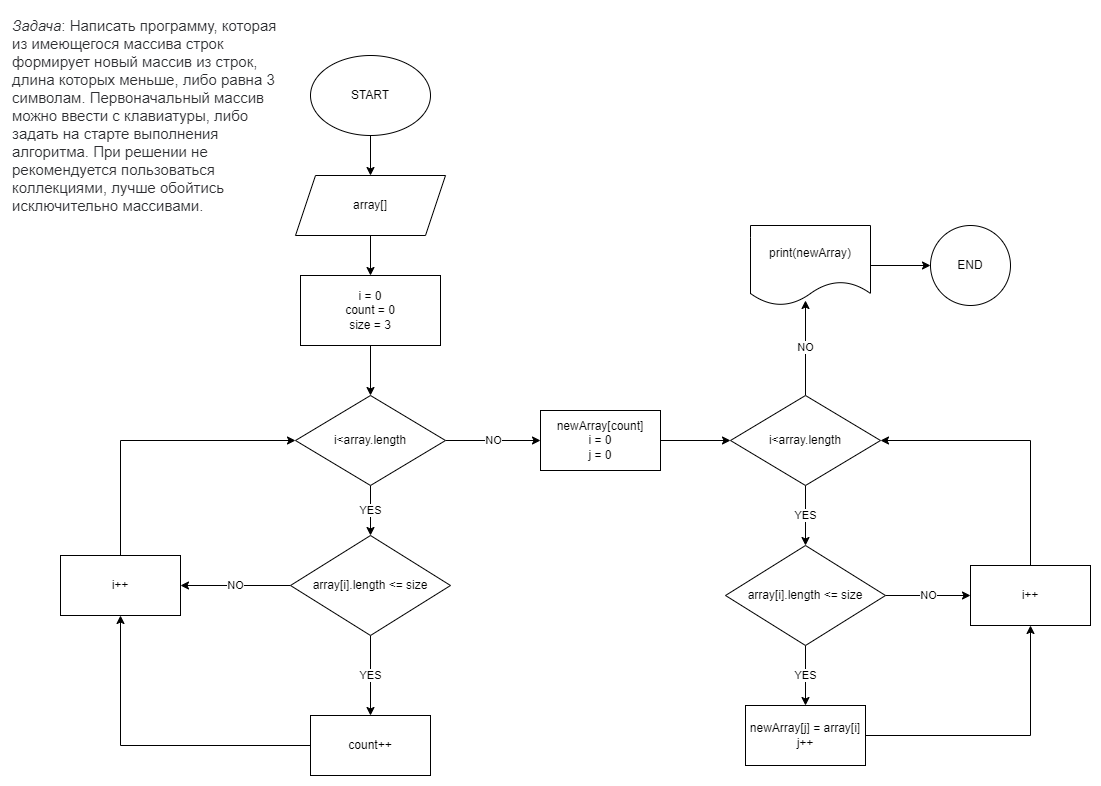

The diagram above was exported from draw.io. Its source (the exported page's mxGraphModel, read from the mxfile embedded in the PNG):
<mxGraphModel dx="1002" dy="585" grid="1" gridSize="10" guides="1" tooltips="1" connect="1" arrows="1" fold="1" page="1" pageScale="1" pageWidth="827" pageHeight="1169" math="0" shadow="0">
  <root>
    <mxCell id="0" />
    <mxCell id="1" parent="0" />
    <mxCell id="_aZmxUmRhVbhuBMBEi_R-3" value="" style="edgeStyle=orthogonalEdgeStyle;rounded=0;orthogonalLoop=1;jettySize=auto;html=1;" edge="1" parent="1" source="_aZmxUmRhVbhuBMBEi_R-1" target="_aZmxUmRhVbhuBMBEi_R-2">
      <mxGeometry relative="1" as="geometry" />
    </mxCell>
    <mxCell id="_aZmxUmRhVbhuBMBEi_R-1" value="START" style="ellipse;whiteSpace=wrap;html=1;" vertex="1" parent="1">
      <mxGeometry x="310" y="50" width="120" height="80" as="geometry" />
    </mxCell>
    <mxCell id="_aZmxUmRhVbhuBMBEi_R-5" value="" style="edgeStyle=orthogonalEdgeStyle;rounded=0;orthogonalLoop=1;jettySize=auto;html=1;" edge="1" parent="1" source="_aZmxUmRhVbhuBMBEi_R-2" target="_aZmxUmRhVbhuBMBEi_R-4">
      <mxGeometry relative="1" as="geometry" />
    </mxCell>
    <mxCell id="_aZmxUmRhVbhuBMBEi_R-2" value="array[]" style="shape=parallelogram;perimeter=parallelogramPerimeter;whiteSpace=wrap;html=1;fixedSize=1;" vertex="1" parent="1">
      <mxGeometry x="295" y="170" width="150" height="60" as="geometry" />
    </mxCell>
    <mxCell id="_aZmxUmRhVbhuBMBEi_R-15" value="" style="edgeStyle=orthogonalEdgeStyle;rounded=0;orthogonalLoop=1;jettySize=auto;html=1;" edge="1" parent="1" source="_aZmxUmRhVbhuBMBEi_R-4" target="_aZmxUmRhVbhuBMBEi_R-14">
      <mxGeometry relative="1" as="geometry" />
    </mxCell>
    <mxCell id="_aZmxUmRhVbhuBMBEi_R-4" value="i = 0&lt;br&gt;count = 0&lt;br&gt;size = 3" style="whiteSpace=wrap;html=1;" vertex="1" parent="1">
      <mxGeometry x="300" y="270" width="140" height="70" as="geometry" />
    </mxCell>
    <mxCell id="_aZmxUmRhVbhuBMBEi_R-10" value="YES" style="edgeStyle=orthogonalEdgeStyle;rounded=0;orthogonalLoop=1;jettySize=auto;html=1;" edge="1" parent="1" source="_aZmxUmRhVbhuBMBEi_R-6" target="_aZmxUmRhVbhuBMBEi_R-9">
      <mxGeometry relative="1" as="geometry" />
    </mxCell>
    <mxCell id="_aZmxUmRhVbhuBMBEi_R-13" value="NO" style="edgeStyle=orthogonalEdgeStyle;rounded=0;orthogonalLoop=1;jettySize=auto;html=1;" edge="1" parent="1" source="_aZmxUmRhVbhuBMBEi_R-6" target="_aZmxUmRhVbhuBMBEi_R-12">
      <mxGeometry relative="1" as="geometry" />
    </mxCell>
    <mxCell id="_aZmxUmRhVbhuBMBEi_R-6" value="array[i].length &amp;lt;= size" style="rhombus;whiteSpace=wrap;html=1;" vertex="1" parent="1">
      <mxGeometry x="290" y="530" width="160" height="100" as="geometry" />
    </mxCell>
    <mxCell id="_aZmxUmRhVbhuBMBEi_R-8" value="&lt;em style=&quot;box-sizing: border-box; color: rgb(44, 45, 48); font-family: Roboto, &amp;quot;San Francisco&amp;quot;, &amp;quot;Helvetica Neue&amp;quot;, Helvetica, Arial; font-size: 15px; font-variant-ligatures: normal; font-variant-caps: normal; font-weight: 400; letter-spacing: normal; orphans: 2; text-align: start; text-indent: 0px; text-transform: none; widows: 2; word-spacing: 0px; -webkit-text-stroke-width: 0px; background-color: rgb(255, 255, 255); text-decoration-thickness: initial; text-decoration-style: initial; text-decoration-color: initial;&quot;&gt;Задача&lt;/em&gt;&lt;span style=&quot;color: rgb(44, 45, 48); font-family: Roboto, &amp;quot;San Francisco&amp;quot;, &amp;quot;Helvetica Neue&amp;quot;, Helvetica, Arial; font-size: 15px; font-style: normal; font-variant-ligatures: normal; font-variant-caps: normal; font-weight: 400; letter-spacing: normal; orphans: 2; text-align: start; text-indent: 0px; text-transform: none; widows: 2; word-spacing: 0px; -webkit-text-stroke-width: 0px; background-color: rgb(255, 255, 255); text-decoration-thickness: initial; text-decoration-style: initial; text-decoration-color: initial; float: none; display: inline !important;&quot;&gt;: Написать программу, которая из имеющегося массива строк формирует новый массив из строк, длина которых меньше, либо равна 3 символам. Первоначальный массив можно ввести с клавиатуры, либо задать на старте выполнения алгоритма. При решении не рекомендуется пользоваться коллекциями, лучше обойтись исключительно массивами.&lt;/span&gt;" style="text;whiteSpace=wrap;html=1;" vertex="1" parent="1">
      <mxGeometry x="10" y="5" width="280" height="170" as="geometry" />
    </mxCell>
    <mxCell id="_aZmxUmRhVbhuBMBEi_R-11" style="edgeStyle=orthogonalEdgeStyle;rounded=0;orthogonalLoop=1;jettySize=auto;html=1;entryX=0.5;entryY=1;entryDx=0;entryDy=0;" edge="1" parent="1" source="_aZmxUmRhVbhuBMBEi_R-9" target="_aZmxUmRhVbhuBMBEi_R-12">
      <mxGeometry relative="1" as="geometry">
        <mxPoint x="120" y="630" as="targetPoint" />
      </mxGeometry>
    </mxCell>
    <mxCell id="_aZmxUmRhVbhuBMBEi_R-9" value="count++" style="whiteSpace=wrap;html=1;" vertex="1" parent="1">
      <mxGeometry x="310" y="710" width="120" height="60" as="geometry" />
    </mxCell>
    <mxCell id="_aZmxUmRhVbhuBMBEi_R-17" style="edgeStyle=orthogonalEdgeStyle;rounded=0;orthogonalLoop=1;jettySize=auto;html=1;entryX=0;entryY=0.5;entryDx=0;entryDy=0;" edge="1" parent="1" source="_aZmxUmRhVbhuBMBEi_R-12" target="_aZmxUmRhVbhuBMBEi_R-14">
      <mxGeometry relative="1" as="geometry">
        <mxPoint x="120" y="420" as="targetPoint" />
        <Array as="points">
          <mxPoint x="120" y="435" />
        </Array>
      </mxGeometry>
    </mxCell>
    <mxCell id="_aZmxUmRhVbhuBMBEi_R-12" value="i++" style="whiteSpace=wrap;html=1;" vertex="1" parent="1">
      <mxGeometry x="60" y="550" width="120" height="60" as="geometry" />
    </mxCell>
    <mxCell id="_aZmxUmRhVbhuBMBEi_R-16" value="YES" style="edgeStyle=orthogonalEdgeStyle;rounded=0;orthogonalLoop=1;jettySize=auto;html=1;" edge="1" parent="1" source="_aZmxUmRhVbhuBMBEi_R-14" target="_aZmxUmRhVbhuBMBEi_R-6">
      <mxGeometry relative="1" as="geometry" />
    </mxCell>
    <mxCell id="_aZmxUmRhVbhuBMBEi_R-20" value="NO" style="edgeStyle=orthogonalEdgeStyle;rounded=0;orthogonalLoop=1;jettySize=auto;html=1;" edge="1" parent="1" source="_aZmxUmRhVbhuBMBEi_R-14" target="_aZmxUmRhVbhuBMBEi_R-19">
      <mxGeometry relative="1" as="geometry" />
    </mxCell>
    <mxCell id="_aZmxUmRhVbhuBMBEi_R-14" value="i&amp;lt;array.length" style="rhombus;whiteSpace=wrap;html=1;" vertex="1" parent="1">
      <mxGeometry x="295" y="390" width="150" height="90" as="geometry" />
    </mxCell>
    <mxCell id="_aZmxUmRhVbhuBMBEi_R-22" value="" style="edgeStyle=orthogonalEdgeStyle;rounded=0;orthogonalLoop=1;jettySize=auto;html=1;entryX=0;entryY=0.5;entryDx=0;entryDy=0;" edge="1" parent="1" source="_aZmxUmRhVbhuBMBEi_R-19" target="_aZmxUmRhVbhuBMBEi_R-23">
      <mxGeometry relative="1" as="geometry">
        <mxPoint x="760" y="435" as="targetPoint" />
      </mxGeometry>
    </mxCell>
    <mxCell id="_aZmxUmRhVbhuBMBEi_R-19" value="newArray[count]&lt;br&gt;i = 0&lt;br&gt;j = 0" style="whiteSpace=wrap;html=1;" vertex="1" parent="1">
      <mxGeometry x="540" y="405" width="120" height="60" as="geometry" />
    </mxCell>
    <mxCell id="_aZmxUmRhVbhuBMBEi_R-27" value="YES" style="edgeStyle=orthogonalEdgeStyle;rounded=0;orthogonalLoop=1;jettySize=auto;html=1;entryX=0.5;entryY=0;entryDx=0;entryDy=0;" edge="1" parent="1" source="_aZmxUmRhVbhuBMBEi_R-23" target="_aZmxUmRhVbhuBMBEi_R-28">
      <mxGeometry relative="1" as="geometry">
        <mxPoint x="805" y="565" as="targetPoint" />
      </mxGeometry>
    </mxCell>
    <mxCell id="_aZmxUmRhVbhuBMBEi_R-40" value="NO" style="edgeStyle=orthogonalEdgeStyle;rounded=0;orthogonalLoop=1;jettySize=auto;html=1;" edge="1" parent="1" source="_aZmxUmRhVbhuBMBEi_R-23">
      <mxGeometry relative="1" as="geometry">
        <mxPoint x="805" y="295" as="targetPoint" />
      </mxGeometry>
    </mxCell>
    <mxCell id="_aZmxUmRhVbhuBMBEi_R-23" value="i&amp;lt;array.length" style="rhombus;whiteSpace=wrap;html=1;" vertex="1" parent="1">
      <mxGeometry x="730" y="390" width="150" height="90" as="geometry" />
    </mxCell>
    <mxCell id="_aZmxUmRhVbhuBMBEi_R-30" value="YES" style="edgeStyle=orthogonalEdgeStyle;rounded=0;orthogonalLoop=1;jettySize=auto;html=1;" edge="1" parent="1" source="_aZmxUmRhVbhuBMBEi_R-28" target="_aZmxUmRhVbhuBMBEi_R-29">
      <mxGeometry relative="1" as="geometry" />
    </mxCell>
    <mxCell id="_aZmxUmRhVbhuBMBEi_R-32" value="NO" style="edgeStyle=orthogonalEdgeStyle;rounded=0;orthogonalLoop=1;jettySize=auto;html=1;" edge="1" parent="1" source="_aZmxUmRhVbhuBMBEi_R-28" target="_aZmxUmRhVbhuBMBEi_R-31">
      <mxGeometry relative="1" as="geometry" />
    </mxCell>
    <mxCell id="_aZmxUmRhVbhuBMBEi_R-28" value="array[i].length &amp;lt;= size" style="rhombus;whiteSpace=wrap;html=1;" vertex="1" parent="1">
      <mxGeometry x="725" y="540" width="160" height="100" as="geometry" />
    </mxCell>
    <mxCell id="_aZmxUmRhVbhuBMBEi_R-33" style="edgeStyle=orthogonalEdgeStyle;rounded=0;orthogonalLoop=1;jettySize=auto;html=1;entryX=0.5;entryY=1;entryDx=0;entryDy=0;" edge="1" parent="1" source="_aZmxUmRhVbhuBMBEi_R-29" target="_aZmxUmRhVbhuBMBEi_R-31">
      <mxGeometry relative="1" as="geometry" />
    </mxCell>
    <mxCell id="_aZmxUmRhVbhuBMBEi_R-29" value="newArray[j] = array[i]&lt;br&gt;j++" style="whiteSpace=wrap;html=1;" vertex="1" parent="1">
      <mxGeometry x="745" y="700" width="120" height="60" as="geometry" />
    </mxCell>
    <mxCell id="_aZmxUmRhVbhuBMBEi_R-34" style="edgeStyle=orthogonalEdgeStyle;rounded=0;orthogonalLoop=1;jettySize=auto;html=1;entryX=1;entryY=0.5;entryDx=0;entryDy=0;" edge="1" parent="1" source="_aZmxUmRhVbhuBMBEi_R-31" target="_aZmxUmRhVbhuBMBEi_R-23">
      <mxGeometry relative="1" as="geometry">
        <Array as="points">
          <mxPoint x="1030" y="435" />
        </Array>
      </mxGeometry>
    </mxCell>
    <mxCell id="_aZmxUmRhVbhuBMBEi_R-31" value="i++" style="whiteSpace=wrap;html=1;" vertex="1" parent="1">
      <mxGeometry x="970" y="560" width="120" height="60" as="geometry" />
    </mxCell>
    <mxCell id="_aZmxUmRhVbhuBMBEi_R-41" value="" style="edgeStyle=orthogonalEdgeStyle;rounded=0;orthogonalLoop=1;jettySize=auto;html=1;" edge="1" parent="1" source="_aZmxUmRhVbhuBMBEi_R-42" target="_aZmxUmRhVbhuBMBEi_R-43">
      <mxGeometry relative="1" as="geometry" />
    </mxCell>
    <mxCell id="_aZmxUmRhVbhuBMBEi_R-42" value="print(newArray)" style="shape=document;whiteSpace=wrap;html=1;boundedLbl=1;" vertex="1" parent="1">
      <mxGeometry x="750" y="220" width="120" height="80" as="geometry" />
    </mxCell>
    <mxCell id="_aZmxUmRhVbhuBMBEi_R-43" value="END" style="ellipse;whiteSpace=wrap;html=1;" vertex="1" parent="1">
      <mxGeometry x="930" y="220" width="80" height="80" as="geometry" />
    </mxCell>
  </root>
</mxGraphModel>